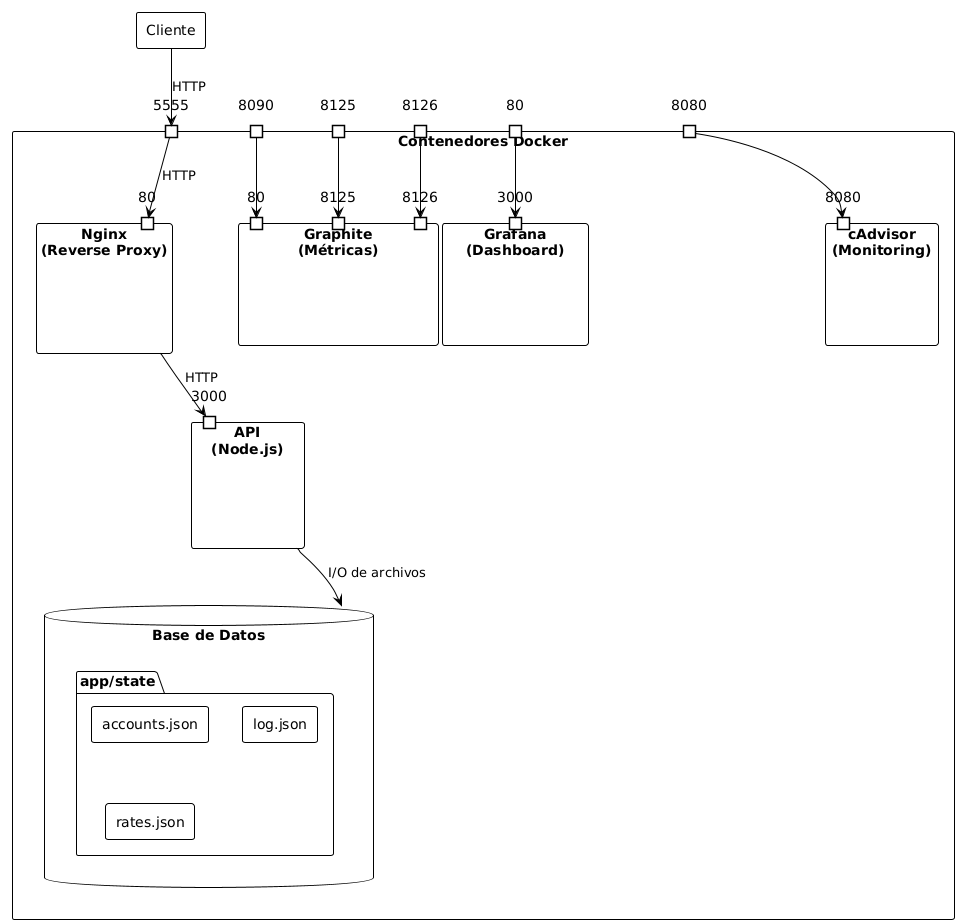

The diagram above was rendered by PlantUML. Its source (embedded in the PNG):
@startuml
!theme plain
skinparam componentStyle rectangle

component "Cliente" as Client

component "Contenedores Docker" {
 portin "5555" as p_nginx_host

 portin "8090" as p_graphite_host
 portin "8125" as p_graphite_statsd_host
 portin "8126" as p_graphite_statsd_admin

 portin "80" as p_grafana_host

 portin "8080" as p_cadvisor_host

 component "Nginx\n(Reverse Proxy)" as Nginx {
   portin "80" as p_nginx_docker
 }
 component "API\n(Node.js)" as API {
   portin "3000" as p_api_docker
 }
 database "Base de Datos" as DB {
   folder "app/state" {
     [accounts.json]
     [log.json]
     [rates.json]
   }
 }

 component "cAdvisor\n(Monitoring)" as CAdvisor {
   portin "8080" as p_cadvisor_docker
 }
 component "Graphite\n(Métricas)" as Graphite {
   portin "80" as p_graphite_http_docker
   portin "8125" as p_graphite_statsd_docker
   portin "8126" as p_graphite_statds_admin_docker
 }
 component "Grafana\n(Dashboard)" as Grafana {
   portin "3000" as p_grafana_docker
 }
}

Client --> p_nginx_host : HTTP
p_nginx_host --> p_nginx_docker : HTTP
Nginx --> p_api_docker : HTTP
API --> DB : I/O de archivos

p_graphite_host --> p_graphite_http_docker
p_graphite_statsd_host --> p_graphite_statsd_docker
p_graphite_statsd_admin --> p_graphite_statds_admin_docker
p_grafana_host --> p_grafana_docker
p_cadvisor_host --> p_cadvisor_docker
@enduml